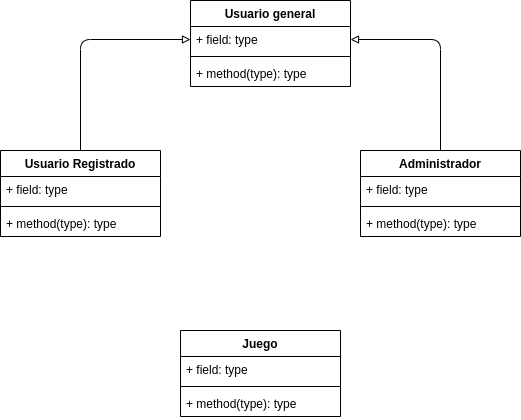

The diagram above was exported from draw.io. Its source (the exported page's mxGraphModel, read from the mxfile embedded in the PNG):
<mxGraphModel dx="1059" dy="765" grid="1" gridSize="10" guides="1" tooltips="1" connect="1" arrows="1" fold="1" page="1" pageScale="1" pageWidth="827" pageHeight="1169" math="0" shadow="0">
  <root>
    <mxCell id="0" />
    <mxCell id="1" parent="0" />
    <mxCell id="18" value="Usuario general" style="swimlane;fontStyle=1;align=center;verticalAlign=top;childLayout=stackLayout;horizontal=1;startSize=26;horizontalStack=0;resizeParent=1;resizeParentMax=0;resizeLast=0;collapsible=1;marginBottom=0;whiteSpace=wrap;html=1;" vertex="1" parent="1">
      <mxGeometry x="270" y="130" width="160" height="86" as="geometry" />
    </mxCell>
    <mxCell id="19" value="+ field: type" style="text;strokeColor=none;fillColor=none;align=left;verticalAlign=top;spacingLeft=4;spacingRight=4;overflow=hidden;rotatable=0;points=[[0,0.5],[1,0.5]];portConstraint=eastwest;whiteSpace=wrap;html=1;" vertex="1" parent="18">
      <mxGeometry y="26" width="160" height="26" as="geometry" />
    </mxCell>
    <mxCell id="20" value="" style="line;strokeWidth=1;fillColor=none;align=left;verticalAlign=middle;spacingTop=-1;spacingLeft=3;spacingRight=3;rotatable=0;labelPosition=right;points=[];portConstraint=eastwest;strokeColor=inherit;" vertex="1" parent="18">
      <mxGeometry y="52" width="160" height="8" as="geometry" />
    </mxCell>
    <mxCell id="21" value="+ method(type): type" style="text;strokeColor=none;fillColor=none;align=left;verticalAlign=top;spacingLeft=4;spacingRight=4;overflow=hidden;rotatable=0;points=[[0,0.5],[1,0.5]];portConstraint=eastwest;whiteSpace=wrap;html=1;" vertex="1" parent="18">
      <mxGeometry y="60" width="160" height="26" as="geometry" />
    </mxCell>
    <mxCell id="33" style="edgeStyle=orthogonalEdgeStyle;html=1;entryX=0;entryY=0.5;entryDx=0;entryDy=0;endArrow=block;endFill=0;" edge="1" parent="1" source="22" target="19">
      <mxGeometry relative="1" as="geometry" />
    </mxCell>
    <mxCell id="22" value="Usuario Registrado" style="swimlane;fontStyle=1;align=center;verticalAlign=top;childLayout=stackLayout;horizontal=1;startSize=26;horizontalStack=0;resizeParent=1;resizeParentMax=0;resizeLast=0;collapsible=1;marginBottom=0;whiteSpace=wrap;html=1;" vertex="1" parent="1">
      <mxGeometry x="80" y="280" width="160" height="86" as="geometry" />
    </mxCell>
    <mxCell id="23" value="+ field: type" style="text;strokeColor=none;fillColor=none;align=left;verticalAlign=top;spacingLeft=4;spacingRight=4;overflow=hidden;rotatable=0;points=[[0,0.5],[1,0.5]];portConstraint=eastwest;whiteSpace=wrap;html=1;" vertex="1" parent="22">
      <mxGeometry y="26" width="160" height="26" as="geometry" />
    </mxCell>
    <mxCell id="24" value="" style="line;strokeWidth=1;fillColor=none;align=left;verticalAlign=middle;spacingTop=-1;spacingLeft=3;spacingRight=3;rotatable=0;labelPosition=right;points=[];portConstraint=eastwest;strokeColor=inherit;" vertex="1" parent="22">
      <mxGeometry y="52" width="160" height="8" as="geometry" />
    </mxCell>
    <mxCell id="25" value="+ method(type): type" style="text;strokeColor=none;fillColor=none;align=left;verticalAlign=top;spacingLeft=4;spacingRight=4;overflow=hidden;rotatable=0;points=[[0,0.5],[1,0.5]];portConstraint=eastwest;whiteSpace=wrap;html=1;" vertex="1" parent="22">
      <mxGeometry y="60" width="160" height="26" as="geometry" />
    </mxCell>
    <mxCell id="32" style="edgeStyle=orthogonalEdgeStyle;html=1;entryX=1;entryY=0.5;entryDx=0;entryDy=0;endArrow=block;endFill=0;" edge="1" parent="1" source="26" target="19">
      <mxGeometry relative="1" as="geometry" />
    </mxCell>
    <mxCell id="26" value="Administrador" style="swimlane;fontStyle=1;align=center;verticalAlign=top;childLayout=stackLayout;horizontal=1;startSize=26;horizontalStack=0;resizeParent=1;resizeParentMax=0;resizeLast=0;collapsible=1;marginBottom=0;whiteSpace=wrap;html=1;" vertex="1" parent="1">
      <mxGeometry x="440" y="280" width="160" height="86" as="geometry" />
    </mxCell>
    <mxCell id="27" value="+ field: type" style="text;strokeColor=none;fillColor=none;align=left;verticalAlign=top;spacingLeft=4;spacingRight=4;overflow=hidden;rotatable=0;points=[[0,0.5],[1,0.5]];portConstraint=eastwest;whiteSpace=wrap;html=1;" vertex="1" parent="26">
      <mxGeometry y="26" width="160" height="26" as="geometry" />
    </mxCell>
    <mxCell id="28" value="" style="line;strokeWidth=1;fillColor=none;align=left;verticalAlign=middle;spacingTop=-1;spacingLeft=3;spacingRight=3;rotatable=0;labelPosition=right;points=[];portConstraint=eastwest;strokeColor=inherit;" vertex="1" parent="26">
      <mxGeometry y="52" width="160" height="8" as="geometry" />
    </mxCell>
    <mxCell id="29" value="+ method(type): type" style="text;strokeColor=none;fillColor=none;align=left;verticalAlign=top;spacingLeft=4;spacingRight=4;overflow=hidden;rotatable=0;points=[[0,0.5],[1,0.5]];portConstraint=eastwest;whiteSpace=wrap;html=1;" vertex="1" parent="26">
      <mxGeometry y="60" width="160" height="26" as="geometry" />
    </mxCell>
    <mxCell id="34" value="Juego" style="swimlane;fontStyle=1;align=center;verticalAlign=top;childLayout=stackLayout;horizontal=1;startSize=26;horizontalStack=0;resizeParent=1;resizeParentMax=0;resizeLast=0;collapsible=1;marginBottom=0;whiteSpace=wrap;html=1;" vertex="1" parent="1">
      <mxGeometry x="260" y="460" width="160" height="86" as="geometry" />
    </mxCell>
    <mxCell id="35" value="+ field: type" style="text;strokeColor=none;fillColor=none;align=left;verticalAlign=top;spacingLeft=4;spacingRight=4;overflow=hidden;rotatable=0;points=[[0,0.5],[1,0.5]];portConstraint=eastwest;whiteSpace=wrap;html=1;" vertex="1" parent="34">
      <mxGeometry y="26" width="160" height="26" as="geometry" />
    </mxCell>
    <mxCell id="36" value="" style="line;strokeWidth=1;fillColor=none;align=left;verticalAlign=middle;spacingTop=-1;spacingLeft=3;spacingRight=3;rotatable=0;labelPosition=right;points=[];portConstraint=eastwest;strokeColor=inherit;" vertex="1" parent="34">
      <mxGeometry y="52" width="160" height="8" as="geometry" />
    </mxCell>
    <mxCell id="37" value="+ method(type): type" style="text;strokeColor=none;fillColor=none;align=left;verticalAlign=top;spacingLeft=4;spacingRight=4;overflow=hidden;rotatable=0;points=[[0,0.5],[1,0.5]];portConstraint=eastwest;whiteSpace=wrap;html=1;" vertex="1" parent="34">
      <mxGeometry y="60" width="160" height="26" as="geometry" />
    </mxCell>
  </root>
</mxGraphModel>